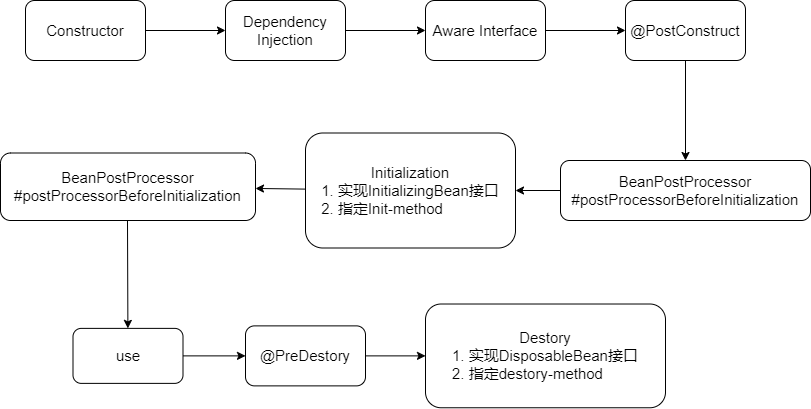

The diagram above was exported from draw.io. Its source (the exported page's mxGraphModel, read from the mxfile embedded in the PNG):
<mxGraphModel dx="955" dy="559" grid="1" gridSize="10" guides="1" tooltips="1" connect="0" arrows="1" fold="1" page="1" pageScale="1" pageWidth="827" pageHeight="1169" math="0" shadow="0">
  <root>
    <mxCell id="0" />
    <mxCell id="1" parent="0" />
    <mxCell id="5" value="" style="edgeStyle=none;html=1;fontSize=15;" parent="1" source="3" target="4" edge="1">
      <mxGeometry relative="1" as="geometry" />
    </mxCell>
    <mxCell id="3" value="Constructor" style="rounded=1;whiteSpace=wrap;html=1;fontSize=15;fontStyle=0;horizontal=1;" parent="1" vertex="1">
      <mxGeometry x="40" y="180" width="120" height="60" as="geometry" />
    </mxCell>
    <mxCell id="7" value="" style="edgeStyle=none;html=1;fontSize=15;" parent="1" source="4" target="6" edge="1">
      <mxGeometry relative="1" as="geometry" />
    </mxCell>
    <mxCell id="4" value="Dependency Injection" style="whiteSpace=wrap;html=1;fontSize=15;rounded=1;fontStyle=0;" parent="1" vertex="1">
      <mxGeometry x="240" y="180" width="120" height="60" as="geometry" />
    </mxCell>
    <mxCell id="9" value="" style="edgeStyle=none;html=1;fontSize=15;" parent="1" source="6" target="8" edge="1">
      <mxGeometry relative="1" as="geometry" />
    </mxCell>
    <mxCell id="6" value="Aware Interface" style="whiteSpace=wrap;html=1;fontSize=15;rounded=1;fontStyle=0;" parent="1" vertex="1">
      <mxGeometry x="440" y="180" width="120" height="60" as="geometry" />
    </mxCell>
    <mxCell id="22" value="" style="edgeStyle=none;html=1;" parent="1" source="8" target="21" edge="1">
      <mxGeometry relative="1" as="geometry" />
    </mxCell>
    <mxCell id="8" value="@PostConstruct" style="whiteSpace=wrap;html=1;fontSize=15;rounded=1;fontStyle=0;" parent="1" vertex="1">
      <mxGeometry x="640" y="180" width="120" height="60" as="geometry" />
    </mxCell>
    <mxCell id="25" value="" style="edgeStyle=none;html=1;" parent="1" source="10" target="24" edge="1">
      <mxGeometry relative="1" as="geometry" />
    </mxCell>
    <mxCell id="10" value="Initialization&lt;br&gt;&lt;div style=&quot;text-align: left;&quot;&gt;&lt;span style=&quot;&quot;&gt;1. 实现InitializingBean接口&lt;/span&gt;&lt;/div&gt;&lt;div style=&quot;text-align: left;&quot;&gt;&lt;span style=&quot;&quot;&gt;2. 指定Init-method&lt;/span&gt;&lt;/div&gt;" style="whiteSpace=wrap;html=1;fontSize=15;rounded=1;fontStyle=0;labelBackgroundColor=none;labelBorderColor=none;" parent="1" vertex="1">
      <mxGeometry x="320" y="312.5" width="210" height="115" as="geometry" />
    </mxCell>
    <mxCell id="27" value="" style="edgeStyle=none;html=1;" edge="1" parent="1" source="13" target="17">
      <mxGeometry relative="1" as="geometry" />
    </mxCell>
    <mxCell id="13" value="use" style="whiteSpace=wrap;html=1;fontSize=15;rounded=1;fontStyle=0;labelBackgroundColor=none;labelBorderColor=none;" parent="1" vertex="1">
      <mxGeometry x="87.5" y="507.88" width="110" height="55" as="geometry" />
    </mxCell>
    <mxCell id="15" value="Destory&lt;br&gt;&lt;div style=&quot;text-align: left;&quot;&gt;&lt;span style=&quot;background-color: initial;&quot;&gt;1. 实现DisposableBean接口&lt;/span&gt;&lt;/div&gt;&lt;div style=&quot;text-align: left;&quot;&gt;&lt;span style=&quot;background-color: initial;&quot;&gt;2. 指定destory-method&lt;/span&gt;&lt;/div&gt;" style="whiteSpace=wrap;html=1;fontSize=15;rounded=1;fontStyle=0;labelBackgroundColor=none;labelBorderColor=none;" parent="1" vertex="1">
      <mxGeometry x="440" y="483.51" width="240" height="103.75" as="geometry" />
    </mxCell>
    <mxCell id="28" value="" style="edgeStyle=none;html=1;" edge="1" parent="1" source="17" target="15">
      <mxGeometry relative="1" as="geometry" />
    </mxCell>
    <mxCell id="17" value="@PreDestory" style="whiteSpace=wrap;html=1;fontSize=15;rounded=1;fontStyle=0;labelBackgroundColor=none;labelBorderColor=none;direction=east;" parent="1" vertex="1">
      <mxGeometry x="260" y="505.38" width="120" height="60" as="geometry" />
    </mxCell>
    <mxCell id="23" value="" style="edgeStyle=none;html=1;" parent="1" source="21" target="10" edge="1">
      <mxGeometry relative="1" as="geometry" />
    </mxCell>
    <mxCell id="21" value="BeanPostProcessor&lt;br&gt;#postProcessorBeforeInitialization" style="whiteSpace=wrap;html=1;fontSize=15;rounded=1;fontStyle=0;" parent="1" vertex="1">
      <mxGeometry x="575" y="340" width="250" height="60" as="geometry" />
    </mxCell>
    <mxCell id="26" value="" style="edgeStyle=none;html=1;exitX=0.498;exitY=1;exitDx=0;exitDy=0;exitPerimeter=0;" parent="1" source="24" target="13" edge="1">
      <mxGeometry relative="1" as="geometry" />
    </mxCell>
    <mxCell id="24" value="BeanPostProcessor&lt;br&gt;#postProcessorBeforeInitialization" style="whiteSpace=wrap;html=1;fontSize=15;rounded=1;fontStyle=0;labelBackgroundColor=none;labelBorderColor=none;" parent="1" vertex="1">
      <mxGeometry x="15" y="332.5" width="255" height="67.5" as="geometry" />
    </mxCell>
  </root>
</mxGraphModel>